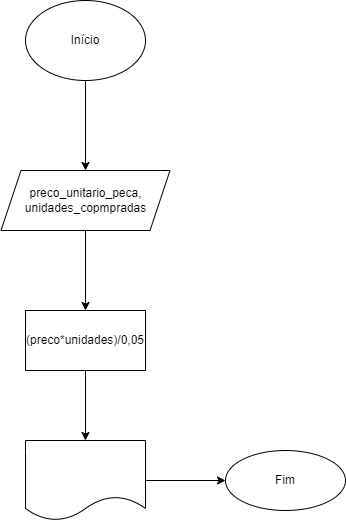

The diagram above was exported from draw.io. Its source (the exported page's mxGraphModel, read from the mxfile embedded in the PNG):
<mxGraphModel dx="1422" dy="794" grid="1" gridSize="10" guides="1" tooltips="1" connect="1" arrows="1" fold="1" page="1" pageScale="1" pageWidth="827" pageHeight="1169" math="0" shadow="0">
  <root>
    <mxCell id="0" />
    <mxCell id="1" parent="0" />
    <mxCell id="Z0zUoPPJVzdL3lighqhS-3" value="" style="edgeStyle=orthogonalEdgeStyle;rounded=0;orthogonalLoop=1;jettySize=auto;html=1;" edge="1" parent="1" source="Z0zUoPPJVzdL3lighqhS-1" target="Z0zUoPPJVzdL3lighqhS-2">
      <mxGeometry relative="1" as="geometry" />
    </mxCell>
    <mxCell id="Z0zUoPPJVzdL3lighqhS-1" value="Início" style="ellipse;whiteSpace=wrap;html=1;" vertex="1" parent="1">
      <mxGeometry x="354" y="40" width="120" height="80" as="geometry" />
    </mxCell>
    <mxCell id="Z0zUoPPJVzdL3lighqhS-13" value="" style="edgeStyle=orthogonalEdgeStyle;rounded=0;orthogonalLoop=1;jettySize=auto;html=1;" edge="1" parent="1" source="Z0zUoPPJVzdL3lighqhS-2" target="Z0zUoPPJVzdL3lighqhS-12">
      <mxGeometry relative="1" as="geometry" />
    </mxCell>
    <mxCell id="Z0zUoPPJVzdL3lighqhS-2" value="preco_unitario_peca,&lt;br&gt;unidades_copmpradas" style="shape=parallelogram;perimeter=parallelogramPerimeter;whiteSpace=wrap;html=1;fixedSize=1;" vertex="1" parent="1">
      <mxGeometry x="329.5" y="210" width="169" height="60" as="geometry" />
    </mxCell>
    <mxCell id="Z0zUoPPJVzdL3lighqhS-7" value="" style="edgeStyle=orthogonalEdgeStyle;rounded=0;orthogonalLoop=1;jettySize=auto;html=1;" edge="1" parent="1" target="Z0zUoPPJVzdL3lighqhS-6">
      <mxGeometry relative="1" as="geometry">
        <mxPoint x="414" y="410" as="sourcePoint" />
      </mxGeometry>
    </mxCell>
    <mxCell id="Z0zUoPPJVzdL3lighqhS-9" value="" style="edgeStyle=orthogonalEdgeStyle;rounded=0;orthogonalLoop=1;jettySize=auto;html=1;" edge="1" parent="1" source="Z0zUoPPJVzdL3lighqhS-6" target="Z0zUoPPJVzdL3lighqhS-8">
      <mxGeometry relative="1" as="geometry" />
    </mxCell>
    <mxCell id="Z0zUoPPJVzdL3lighqhS-6" value="" style="shape=document;whiteSpace=wrap;html=1;boundedLbl=1;" vertex="1" parent="1">
      <mxGeometry x="354" y="480" width="120" height="80" as="geometry" />
    </mxCell>
    <mxCell id="Z0zUoPPJVzdL3lighqhS-8" value="Fim" style="ellipse;whiteSpace=wrap;html=1;" vertex="1" parent="1">
      <mxGeometry x="554" y="490" width="120" height="60" as="geometry" />
    </mxCell>
    <mxCell id="Z0zUoPPJVzdL3lighqhS-12" value="(preco*unidades)/0,05" style="whiteSpace=wrap;html=1;" vertex="1" parent="1">
      <mxGeometry x="354" y="350" width="120" height="60" as="geometry" />
    </mxCell>
  </root>
</mxGraphModel>